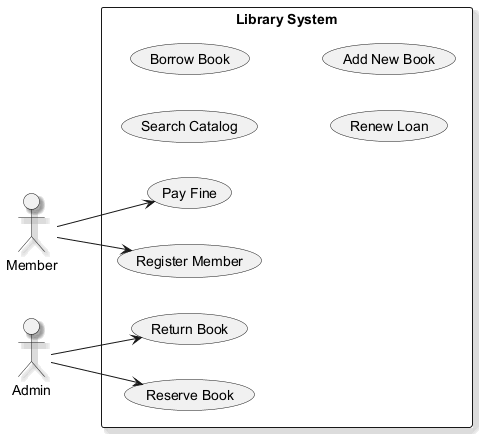

The diagram above was rendered by PlantUML. Its source (embedded in the PNG):
@startuml
skinparam backgroundColor #FFFFFF
skinparam classBackgroundColor #F1F8E9
skinparam classBorderColor #33691E
skinparam shadowing true
left to right direction
actor "Member" as Member
actor "Admin" as Admin
rectangle "Library System" {
  usecase "Search Catalog" as UC_SearchCatalog
  usecase "Borrow Book" as UC_BorrowBook
  usecase "Return Book" as UC_ReturnBook
  usecase "Renew Loan" as UC_RenewLoan
  usecase "Add New Book" as UC_AddNewBook
  usecase "Reserve Book" as UC_ReserveBook
  usecase "Pay Fine" as UC_PayFine
  usecase "Register Member" as UC_RegisterMember
}
Member --> UC_PayFine
Member --> UC_RegisterMember
Admin --> UC_ReserveBook
Admin --> UC_ReturnBook
@enduml